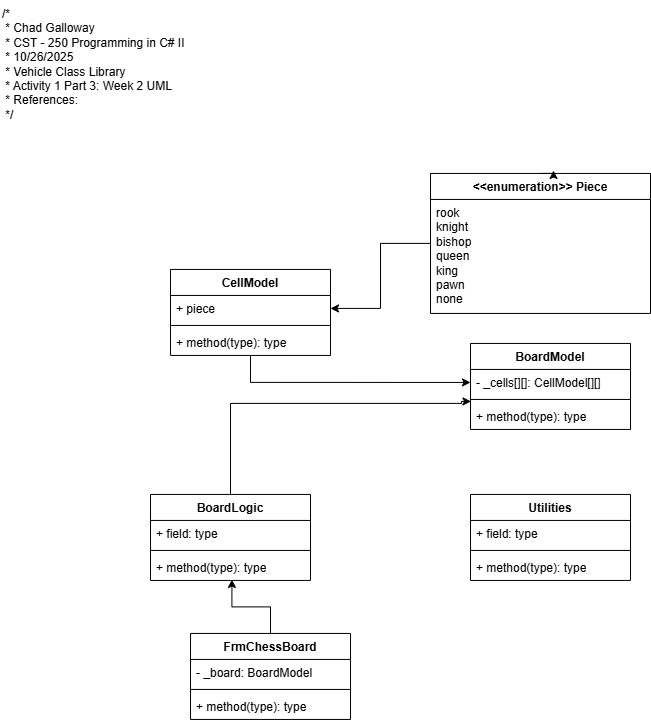

The diagram above was exported from draw.io. Its source (the exported page's mxGraphModel, read from the mxfile embedded in the PNG):
<mxGraphModel dx="1426" dy="743" grid="1" gridSize="10" guides="1" tooltips="1" connect="1" arrows="1" fold="1" page="1" pageScale="1" pageWidth="850" pageHeight="1100" math="0" shadow="0">
  <root>
    <mxCell id="0" />
    <mxCell id="1" parent="0" />
    <mxCell id="fw58HAAdcJAM5Pez11N_-26" style="edgeStyle=orthogonalEdgeStyle;rounded=0;orthogonalLoop=1;jettySize=auto;html=1;entryX=0;entryY=0.5;entryDx=0;entryDy=0;" edge="1" parent="1" source="fw58HAAdcJAM5Pez11N_-1" target="fw58HAAdcJAM5Pez11N_-6">
      <mxGeometry relative="1" as="geometry" />
    </mxCell>
    <mxCell id="fw58HAAdcJAM5Pez11N_-1" value="CellModel" style="swimlane;fontStyle=1;align=center;verticalAlign=top;childLayout=stackLayout;horizontal=1;startSize=26;horizontalStack=0;resizeParent=1;resizeParentMax=0;resizeLast=0;collapsible=1;marginBottom=0;whiteSpace=wrap;html=1;" vertex="1" parent="1">
      <mxGeometry x="220" y="348.94" width="160" height="86" as="geometry" />
    </mxCell>
    <mxCell id="fw58HAAdcJAM5Pez11N_-2" value="+ piece" style="text;strokeColor=none;fillColor=none;align=left;verticalAlign=top;spacingLeft=4;spacingRight=4;overflow=hidden;rotatable=0;points=[[0,0.5],[1,0.5]];portConstraint=eastwest;whiteSpace=wrap;html=1;" vertex="1" parent="fw58HAAdcJAM5Pez11N_-1">
      <mxGeometry y="26" width="160" height="26" as="geometry" />
    </mxCell>
    <mxCell id="fw58HAAdcJAM5Pez11N_-3" value="" style="line;strokeWidth=1;fillColor=none;align=left;verticalAlign=middle;spacingTop=-1;spacingLeft=3;spacingRight=3;rotatable=0;labelPosition=right;points=[];portConstraint=eastwest;strokeColor=inherit;" vertex="1" parent="fw58HAAdcJAM5Pez11N_-1">
      <mxGeometry y="52" width="160" height="8" as="geometry" />
    </mxCell>
    <mxCell id="fw58HAAdcJAM5Pez11N_-4" value="+ method(type): type" style="text;strokeColor=none;fillColor=none;align=left;verticalAlign=top;spacingLeft=4;spacingRight=4;overflow=hidden;rotatable=0;points=[[0,0.5],[1,0.5]];portConstraint=eastwest;whiteSpace=wrap;html=1;" vertex="1" parent="fw58HAAdcJAM5Pez11N_-1">
      <mxGeometry y="60" width="160" height="26" as="geometry" />
    </mxCell>
    <mxCell id="fw58HAAdcJAM5Pez11N_-5" value="BoardModel" style="swimlane;fontStyle=1;align=center;verticalAlign=top;childLayout=stackLayout;horizontal=1;startSize=26;horizontalStack=0;resizeParent=1;resizeParentMax=0;resizeLast=0;collapsible=1;marginBottom=0;whiteSpace=wrap;html=1;" vertex="1" parent="1">
      <mxGeometry x="520" y="422.94" width="160" height="86" as="geometry" />
    </mxCell>
    <mxCell id="fw58HAAdcJAM5Pez11N_-6" value="- _cells[][]: CellModel[][]" style="text;strokeColor=none;fillColor=none;align=left;verticalAlign=top;spacingLeft=4;spacingRight=4;overflow=hidden;rotatable=0;points=[[0,0.5],[1,0.5]];portConstraint=eastwest;whiteSpace=wrap;html=1;" vertex="1" parent="fw58HAAdcJAM5Pez11N_-5">
      <mxGeometry y="26" width="160" height="26" as="geometry" />
    </mxCell>
    <mxCell id="fw58HAAdcJAM5Pez11N_-7" value="" style="line;strokeWidth=1;fillColor=none;align=left;verticalAlign=middle;spacingTop=-1;spacingLeft=3;spacingRight=3;rotatable=0;labelPosition=right;points=[];portConstraint=eastwest;strokeColor=inherit;" vertex="1" parent="fw58HAAdcJAM5Pez11N_-5">
      <mxGeometry y="52" width="160" height="8" as="geometry" />
    </mxCell>
    <mxCell id="fw58HAAdcJAM5Pez11N_-8" value="+ method(type): type" style="text;strokeColor=none;fillColor=none;align=left;verticalAlign=top;spacingLeft=4;spacingRight=4;overflow=hidden;rotatable=0;points=[[0,0.5],[1,0.5]];portConstraint=eastwest;whiteSpace=wrap;html=1;" vertex="1" parent="fw58HAAdcJAM5Pez11N_-5">
      <mxGeometry y="60" width="160" height="26" as="geometry" />
    </mxCell>
    <mxCell id="fw58HAAdcJAM5Pez11N_-9" value="BoardLogic" style="swimlane;fontStyle=1;align=center;verticalAlign=top;childLayout=stackLayout;horizontal=1;startSize=26;horizontalStack=0;resizeParent=1;resizeParentMax=0;resizeLast=0;collapsible=1;marginBottom=0;whiteSpace=wrap;html=1;" vertex="1" parent="1">
      <mxGeometry x="200" y="573.94" width="160" height="86" as="geometry" />
    </mxCell>
    <mxCell id="fw58HAAdcJAM5Pez11N_-10" value="+ field: type" style="text;strokeColor=none;fillColor=none;align=left;verticalAlign=top;spacingLeft=4;spacingRight=4;overflow=hidden;rotatable=0;points=[[0,0.5],[1,0.5]];portConstraint=eastwest;whiteSpace=wrap;html=1;" vertex="1" parent="fw58HAAdcJAM5Pez11N_-9">
      <mxGeometry y="26" width="160" height="26" as="geometry" />
    </mxCell>
    <mxCell id="fw58HAAdcJAM5Pez11N_-11" value="" style="line;strokeWidth=1;fillColor=none;align=left;verticalAlign=middle;spacingTop=-1;spacingLeft=3;spacingRight=3;rotatable=0;labelPosition=right;points=[];portConstraint=eastwest;strokeColor=inherit;" vertex="1" parent="fw58HAAdcJAM5Pez11N_-9">
      <mxGeometry y="52" width="160" height="8" as="geometry" />
    </mxCell>
    <mxCell id="fw58HAAdcJAM5Pez11N_-12" value="+ method(type): type" style="text;strokeColor=none;fillColor=none;align=left;verticalAlign=top;spacingLeft=4;spacingRight=4;overflow=hidden;rotatable=0;points=[[0,0.5],[1,0.5]];portConstraint=eastwest;whiteSpace=wrap;html=1;" vertex="1" parent="fw58HAAdcJAM5Pez11N_-9">
      <mxGeometry y="60" width="160" height="26" as="geometry" />
    </mxCell>
    <mxCell id="fw58HAAdcJAM5Pez11N_-13" value="Utilities" style="swimlane;fontStyle=1;align=center;verticalAlign=top;childLayout=stackLayout;horizontal=1;startSize=26;horizontalStack=0;resizeParent=1;resizeParentMax=0;resizeLast=0;collapsible=1;marginBottom=0;whiteSpace=wrap;html=1;" vertex="1" parent="1">
      <mxGeometry x="520" y="573.94" width="160" height="86" as="geometry" />
    </mxCell>
    <mxCell id="fw58HAAdcJAM5Pez11N_-14" value="+ field: type" style="text;strokeColor=none;fillColor=none;align=left;verticalAlign=top;spacingLeft=4;spacingRight=4;overflow=hidden;rotatable=0;points=[[0,0.5],[1,0.5]];portConstraint=eastwest;whiteSpace=wrap;html=1;" vertex="1" parent="fw58HAAdcJAM5Pez11N_-13">
      <mxGeometry y="26" width="160" height="26" as="geometry" />
    </mxCell>
    <mxCell id="fw58HAAdcJAM5Pez11N_-15" value="" style="line;strokeWidth=1;fillColor=none;align=left;verticalAlign=middle;spacingTop=-1;spacingLeft=3;spacingRight=3;rotatable=0;labelPosition=right;points=[];portConstraint=eastwest;strokeColor=inherit;" vertex="1" parent="fw58HAAdcJAM5Pez11N_-13">
      <mxGeometry y="52" width="160" height="8" as="geometry" />
    </mxCell>
    <mxCell id="fw58HAAdcJAM5Pez11N_-16" value="+ method(type): type" style="text;strokeColor=none;fillColor=none;align=left;verticalAlign=top;spacingLeft=4;spacingRight=4;overflow=hidden;rotatable=0;points=[[0,0.5],[1,0.5]];portConstraint=eastwest;whiteSpace=wrap;html=1;" vertex="1" parent="fw58HAAdcJAM5Pez11N_-13">
      <mxGeometry y="60" width="160" height="26" as="geometry" />
    </mxCell>
    <mxCell id="fw58HAAdcJAM5Pez11N_-17" value="FrmChessBoard" style="swimlane;fontStyle=1;align=center;verticalAlign=top;childLayout=stackLayout;horizontal=1;startSize=26;horizontalStack=0;resizeParent=1;resizeParentMax=0;resizeLast=0;collapsible=1;marginBottom=0;whiteSpace=wrap;html=1;" vertex="1" parent="1">
      <mxGeometry x="240" y="712.94" width="160" height="86" as="geometry" />
    </mxCell>
    <mxCell id="fw58HAAdcJAM5Pez11N_-18" value="- _board: BoardModel" style="text;strokeColor=none;fillColor=none;align=left;verticalAlign=top;spacingLeft=4;spacingRight=4;overflow=hidden;rotatable=0;points=[[0,0.5],[1,0.5]];portConstraint=eastwest;whiteSpace=wrap;html=1;" vertex="1" parent="fw58HAAdcJAM5Pez11N_-17">
      <mxGeometry y="26" width="160" height="26" as="geometry" />
    </mxCell>
    <mxCell id="fw58HAAdcJAM5Pez11N_-19" value="" style="line;strokeWidth=1;fillColor=none;align=left;verticalAlign=middle;spacingTop=-1;spacingLeft=3;spacingRight=3;rotatable=0;labelPosition=right;points=[];portConstraint=eastwest;strokeColor=inherit;" vertex="1" parent="fw58HAAdcJAM5Pez11N_-17">
      <mxGeometry y="52" width="160" height="8" as="geometry" />
    </mxCell>
    <mxCell id="fw58HAAdcJAM5Pez11N_-20" value="+ method(type): type" style="text;strokeColor=none;fillColor=none;align=left;verticalAlign=top;spacingLeft=4;spacingRight=4;overflow=hidden;rotatable=0;points=[[0,0.5],[1,0.5]];portConstraint=eastwest;whiteSpace=wrap;html=1;" vertex="1" parent="fw58HAAdcJAM5Pez11N_-17">
      <mxGeometry y="60" width="160" height="26" as="geometry" />
    </mxCell>
    <mxCell id="fw58HAAdcJAM5Pez11N_-28" style="edgeStyle=orthogonalEdgeStyle;rounded=0;orthogonalLoop=1;jettySize=auto;html=1;entryX=1;entryY=0.5;entryDx=0;entryDy=0;" edge="1" parent="1" source="fw58HAAdcJAM5Pez11N_-21" target="fw58HAAdcJAM5Pez11N_-2">
      <mxGeometry relative="1" as="geometry" />
    </mxCell>
    <mxCell id="fw58HAAdcJAM5Pez11N_-21" value="&lt;div&gt;&amp;lt;&amp;lt;enumeration&amp;gt;&amp;gt;&amp;nbsp;&lt;span style=&quot;background-color: transparent; color: light-dark(rgb(0, 0, 0), rgb(255, 255, 255));&quot;&gt;Piece&lt;/span&gt;&lt;/div&gt;" style="swimlane;fontStyle=1;align=center;verticalAlign=top;childLayout=stackLayout;horizontal=1;startSize=26;horizontalStack=0;resizeParent=1;resizeParentMax=0;resizeLast=0;collapsible=1;marginBottom=0;whiteSpace=wrap;html=1;" vertex="1" parent="1">
      <mxGeometry x="480" y="252.94" width="220" height="140" as="geometry" />
    </mxCell>
    <mxCell id="fw58HAAdcJAM5Pez11N_-22" value="rook&lt;div&gt;knight&lt;/div&gt;&lt;div&gt;bishop&lt;/div&gt;&lt;div&gt;queen&lt;/div&gt;&lt;div&gt;king&lt;/div&gt;&lt;div&gt;pawn&lt;/div&gt;&lt;div&gt;none&lt;/div&gt;" style="text;strokeColor=none;fillColor=none;align=left;verticalAlign=top;spacingLeft=4;spacingRight=4;overflow=hidden;rotatable=0;points=[[0,0.5],[1,0.5]];portConstraint=eastwest;whiteSpace=wrap;html=1;" vertex="1" parent="fw58HAAdcJAM5Pez11N_-21">
      <mxGeometry y="26" width="220" height="114" as="geometry" />
    </mxCell>
    <mxCell id="fw58HAAdcJAM5Pez11N_-25" style="edgeStyle=orthogonalEdgeStyle;rounded=0;orthogonalLoop=1;jettySize=auto;html=1;exitX=0.5;exitY=0;exitDx=0;exitDy=0;entryX=0.559;entryY=-0.021;entryDx=0;entryDy=0;entryPerimeter=0;" edge="1" parent="1" source="fw58HAAdcJAM5Pez11N_-21" target="fw58HAAdcJAM5Pez11N_-21">
      <mxGeometry relative="1" as="geometry" />
    </mxCell>
    <mxCell id="fw58HAAdcJAM5Pez11N_-27" style="edgeStyle=orthogonalEdgeStyle;rounded=0;orthogonalLoop=1;jettySize=auto;html=1;exitX=0.5;exitY=0;exitDx=0;exitDy=0;entryX=0.003;entryY=-0.077;entryDx=0;entryDy=0;entryPerimeter=0;" edge="1" parent="1" source="fw58HAAdcJAM5Pez11N_-9" target="fw58HAAdcJAM5Pez11N_-8">
      <mxGeometry relative="1" as="geometry">
        <Array as="points">
          <mxPoint x="280" y="482.94" />
          <mxPoint x="511" y="482.94" />
        </Array>
      </mxGeometry>
    </mxCell>
    <mxCell id="fw58HAAdcJAM5Pez11N_-29" style="edgeStyle=orthogonalEdgeStyle;rounded=0;orthogonalLoop=1;jettySize=auto;html=1;exitX=0.5;exitY=0;exitDx=0;exitDy=0;entryX=0.509;entryY=0.964;entryDx=0;entryDy=0;entryPerimeter=0;" edge="1" parent="1" source="fw58HAAdcJAM5Pez11N_-17" target="fw58HAAdcJAM5Pez11N_-12">
      <mxGeometry relative="1" as="geometry" />
    </mxCell>
    <mxCell id="fw58HAAdcJAM5Pez11N_-30" value="/*&#10; * Chad Galloway&#10; * CST - 250 Programming in C# II&#10; * 10/26/2025&#10; * Vehicle Class Library&#10; * Activity 1 Part 3: Week 2 UML&#10; * References:&#10; */" style="text;whiteSpace=wrap;" vertex="1" parent="1">
      <mxGeometry x="50" y="80" width="220" height="140" as="geometry" />
    </mxCell>
  </root>
</mxGraphModel>